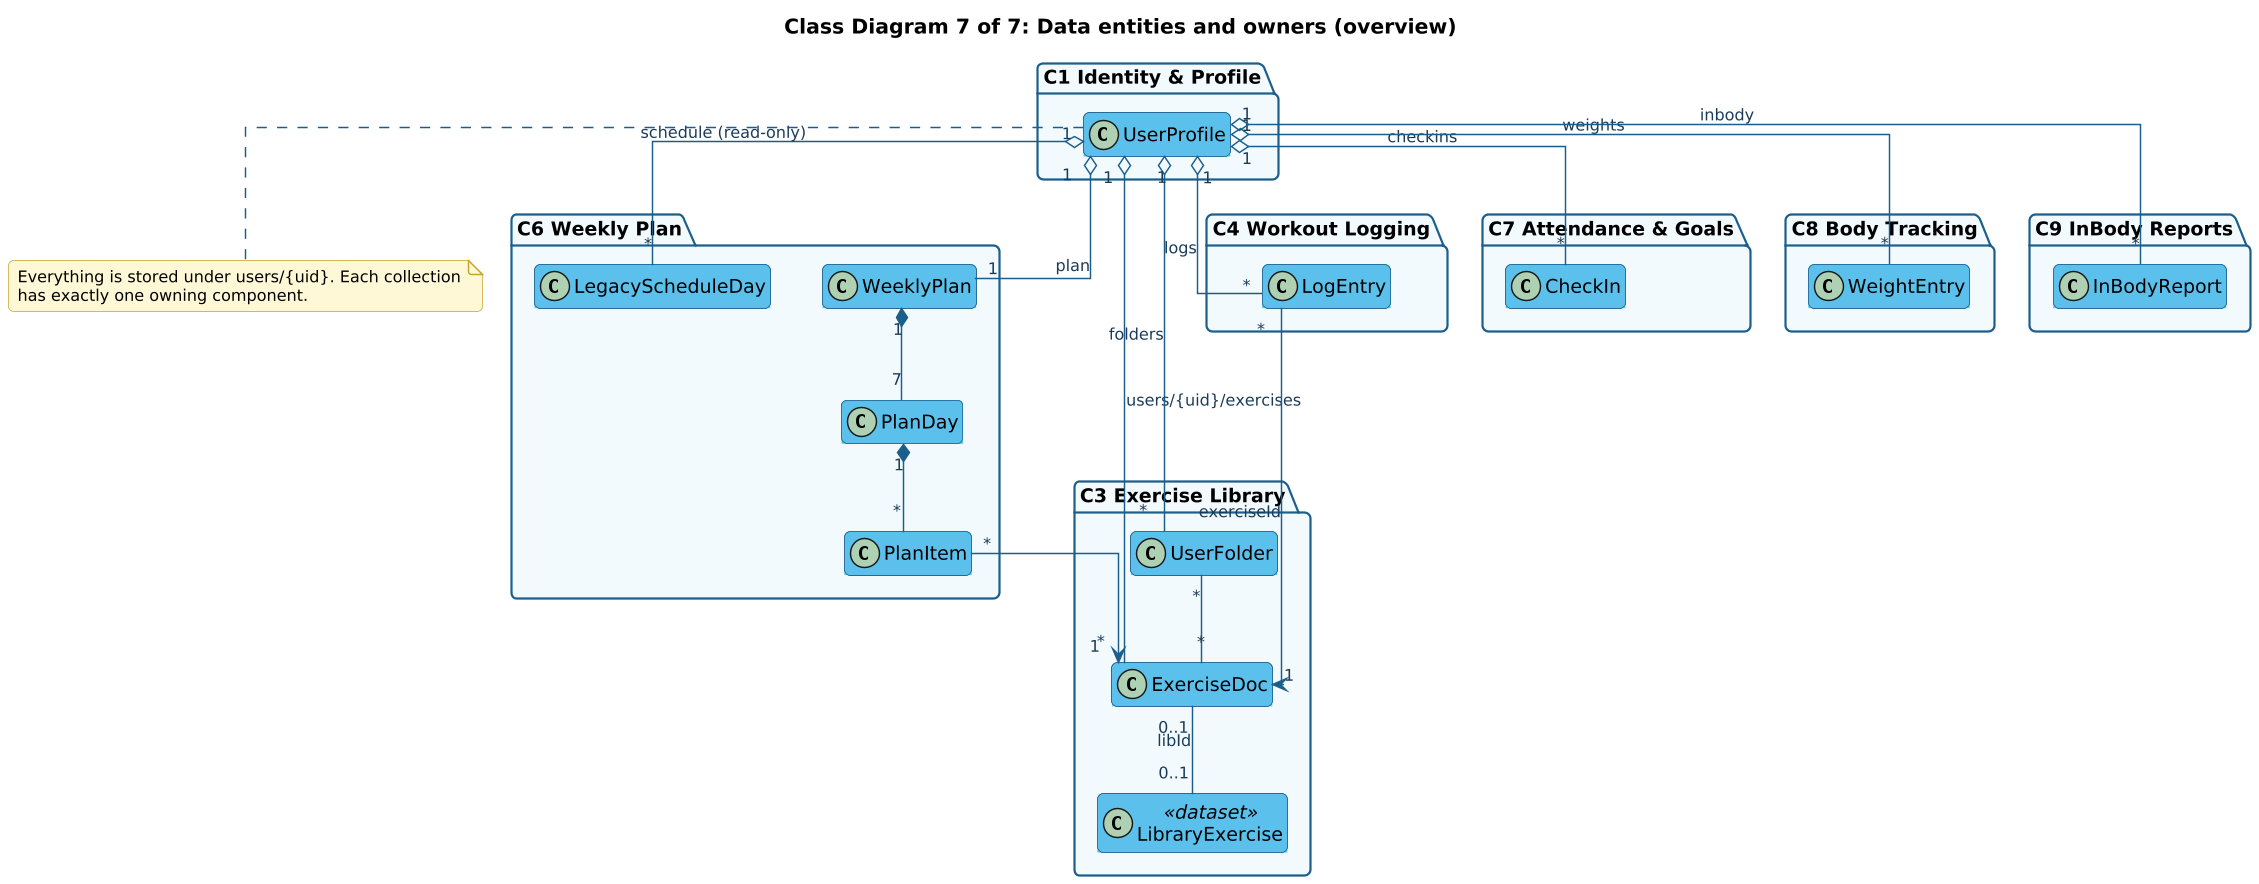

The diagram above was rendered by PlantUML. Its source (embedded in the PNG):
@startuml
!include style.iuml
skinparam linetype ortho
title Class Diagram 7 of 7: Data entities and owners (overview)
skinparam classAttributeIconSize 0

package "C1 Identity & Profile" {
  class UserProfile
}
package "C3 Exercise Library" {
  class ExerciseDoc
  class UserFolder
  class LibraryExercise <<dataset>>
}
package "C4 Workout Logging" {
  class LogEntry
}
package "C6 Weekly Plan" {
  class WeeklyPlan
  class PlanDay
  class PlanItem
  class LegacyScheduleDay
}
package "C7 Attendance & Goals" {
  class CheckIn
}
package "C8 Body Tracking" {
  class WeightEntry
}
package "C9 InBody Reports" {
  class InBodyReport
}

UserProfile "1" o-- "*" ExerciseDoc : users/{uid}/exercises
UserProfile "1" o-- "*" UserFolder : folders
UserProfile "1" o-- "*" LogEntry : logs
UserProfile "1" o-- "1" WeeklyPlan : plan
UserProfile "1" o-- "*" LegacyScheduleDay : schedule (read-only)
UserProfile "1" o-- "*" CheckIn : checkins
UserProfile "1" o-- "*" WeightEntry : weights
UserProfile "1" o-- "*" InBodyReport : inbody
ExerciseDoc "0..1" -- "0..1" LibraryExercise : libId
UserFolder "*" -- "*" ExerciseDoc
LogEntry "*" --> "1" ExerciseDoc : exerciseId
WeeklyPlan "1" *-- "7" PlanDay
PlanDay "1" *-- "*" PlanItem
PlanItem "*" --> "1" ExerciseDoc
note bottom of UserProfile
  Everything is stored under users/{uid}. Each collection
  has exactly one owning component.
end note
@enduml